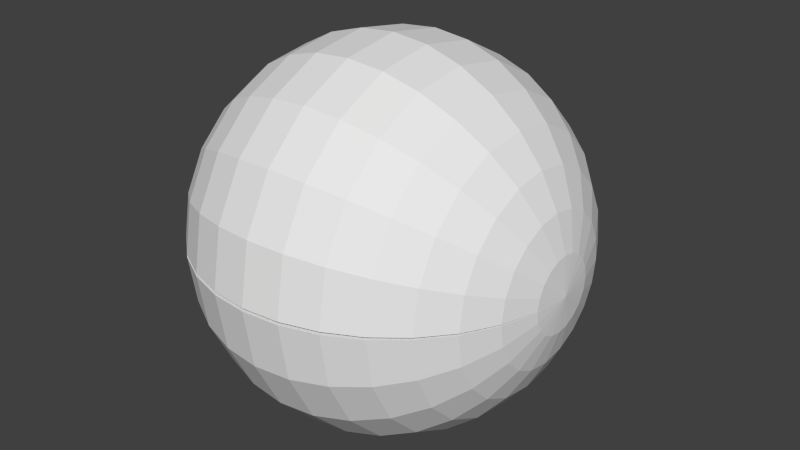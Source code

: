 # Source: 3d_pacman.blend  (saved by Blender 2.72.0; exported with 4.5.12 LTS)
import bpy
from mathutils import Matrix  # noqa: F401  (used for matrix-valued properties, if any)

bpy.ops.wm.read_factory_settings(use_empty=True)
scene = bpy.context.scene
scene.name = 'Scene'

# ---- collections
col_collection_1 = bpy.data.collections.new('Collection 1'); scene.collection.children.link(col_collection_1)

# ---- world
world_world = bpy.data.worlds.new('World'); scene.world = world_world
world_world.color = (0.05088, 0.05088, 0.05088)
world_world.use_sun_shadow = False
world_world.sun_shadow_jitter_overblur = 0.0
world_world.cycles.sampling_method = 'MANUAL'
world_world.cycles.sample_map_resolution = 256

# ---- meshes
me_sphere = bpy.data.meshes.new('Sphere')
me_sphere.from_pydata([(-1.0, 0.0, 7.55e-08), (1.0, -1.003e-07, 7.55e-08), (0.9808, -0.1951, 7.55e-08), (0.9239, -0.3827, 7.55e-08), (0.8315, -0.5556, 7.55e-08), (0.7071, -0.7071, 7.55e-08), (0.5556, -0.8315, 7.55e-08), (0.3827, -0.9239, 7.55e-08), (0.1951, -0.9808, 7.55e-08), (1.404e-07, -1.0, 7.55e-08), (-0.1951, -0.9808, 7.55e-08), (-0.3827, -0.9239, 7.55e-08), (-0.5556, -0.8315, 7.55e-08), (-0.7071, -0.7071, 7.55e-08), (-0.8315, -0.5556, 7.55e-08), (-0.9239, -0.3827, 7.55e-08), (-0.9808, -0.1951, 7.55e-08), (-1.0, -2.327e-08, 7.182e-08), (1.0, -1.187e-07, 4.09e-08), (0.9808, -0.1856, -0.06012), (0.9239, -0.3641, -0.1179), (0.8315, -0.5285, -0.1712), (0.7071, -0.6727, -0.2179), (0.5556, -0.791, -0.2562), (0.3827, -0.8789, -0.2847), (0.1951, -0.933, -0.3023), (1.404e-07, -0.9513, -0.3082), (-0.1951, -0.933, -0.3023), (-0.3827, -0.8789, -0.2847), (-0.5556, -0.791, -0.2562), (-0.7071, -0.6727, -0.2179), (-0.8315, -0.5285, -0.1712), (-0.9239, -0.3641, -0.1179), (-0.9808, -0.1856, -0.06012), (-1.0, -4.427e-08, 6.116e-08), (1.0, -1.256e-07, 2.317e-09), (0.9808, -0.158, -0.1144), (0.9239, -0.31, -0.2244), (0.8315, -0.45, -0.3258), (0.7071, -0.5728, -0.4146), (0.5556, -0.6735, -0.4876), (0.3827, -0.7484, -0.5417), (0.1951, -0.7945, -0.5751), (1.404e-07, -0.81, -0.5864), (-0.1951, -0.7945, -0.5751), (-0.3827, -0.7484, -0.5417), (-0.5556, -0.6735, -0.4876), (-0.7071, -0.5728, -0.4146), (-0.8315, -0.45, -0.3258), (-0.9239, -0.31, -0.2244), (-0.9808, -0.158, -0.1144), (-1.0, -6.096e-08, 4.454e-08), (1.0, -1.202e-07, -3.649e-08), (0.9808, -0.1151, -0.1575), (0.9239, -0.2257, -0.309), (0.8315, -0.3277, -0.4486), (0.7071, -0.4171, -0.571), (0.5556, -0.4905, -0.6714), (0.3827, -0.545, -0.746), (0.1951, -0.5786, -0.792), (1.404e-07, -0.5899, -0.8075), (-0.1951, -0.5786, -0.792), (-0.3827, -0.545, -0.746), (-0.5556, -0.4905, -0.6714), (-0.7071, -0.4171, -0.571), (-0.8315, -0.3277, -0.4486), (-0.9239, -0.2257, -0.309), (-0.9808, -0.1151, -0.1575), (-1.0, -7.172e-08, 2.358e-08), (1.0, -1.031e-07, -7.174e-08), (0.9808, -0.06093, -0.1853), (0.9239, -0.1195, -0.3635), (0.8315, -0.1735, -0.5278), (0.7071, -0.2209, -0.6717), (0.5556, -0.2597, -0.7899), (0.3827, -0.2886, -0.8777), (0.1951, -0.3063, -0.9317), (1.404e-07, -0.3123, -0.95), (-0.1951, -0.3063, -0.9317), (-0.3827, -0.2886, -0.8777), (-0.5556, -0.2597, -0.7899), (-0.7071, -0.2209, -0.6717), (-0.8315, -0.1735, -0.5278), (-0.9239, -0.1195, -0.3635), (-0.9808, -0.06093, -0.1853), (-1.0, -7.55e-08, 3.294e-10), (1.0, -7.594e-08, -1e-07), (0.9808, -0.0008513, -0.1951), (0.9239, -0.00167, -0.3827), (0.8315, -0.002424, -0.5556), (0.7071, -0.003085, -0.7071), (0.5556, -0.003628, -0.8315), (0.3827, -0.004031, -0.9239), (0.1951, -0.00428, -0.9808), (1.404e-07, -0.004363, -1.0), (-0.1951, -0.00428, -0.9808), (-0.3827, -0.004031, -0.9239), (-0.5556, -0.003628, -0.8315), (-0.7071, -0.003085, -0.7071), (-0.8315, -0.002424, -0.5556), (-0.9239, -0.00167, -0.3827), (-0.9808, -0.0008513, -0.1951), (-1.0, -7.192e-08, -2.295e-08), (1.0, -4.142e-08, -1.185e-07), (0.9808, 0.05931, -0.1859), (0.9239, 0.1163, -0.3646), (0.8315, 0.1689, -0.5293), (0.7071, 0.215, -0.6736), (0.5556, 0.2528, -0.7921), (0.3827, 0.2809, -0.8801), (0.1951, 0.2982, -0.9344), (1.404e-07, 0.304, -0.9527), (-0.1951, 0.2982, -0.9344), (-0.3827, 0.2809, -0.8801), (-0.5556, 0.2528, -0.7921), (-0.7071, 0.215, -0.6736), (-0.8315, 0.1689, -0.5293), (-0.9239, 0.1163, -0.3646), (-0.9808, 0.05931, -0.1859), (-1.0, -6.135e-08, -4.4e-08), (1.0, -2.865e-09, -1.255e-07), (0.9808, 0.1137, -0.1585), (0.9239, 0.223, -0.311), (0.8315, 0.3238, -0.4515), (0.7071, 0.4121, -0.5746), (0.5556, 0.4846, -0.6756), (0.3827, 0.5385, -0.7507), (0.1951, 0.5716, -0.797), (1.404e-07, 0.5828, -0.8126), (-0.1951, 0.5716, -0.797), (-0.3827, 0.5385, -0.7507), (-0.5556, 0.4846, -0.6756), (-0.7071, 0.4121, -0.5746), (-0.8315, 0.3238, -0.4515), (-0.9239, 0.223, -0.311), (-0.9808, 0.1137, -0.1585), (-1.0, -4.48e-08, -6.077e-08), (1.0, 3.596e-08, -1.203e-07), (0.9808, 0.157, -0.1158), (0.9239, 0.308, -0.2271), (0.8315, 0.4472, -0.3297), (0.7071, 0.5691, -0.4196), (0.5556, 0.6692, -0.4934), (0.3827, 0.7436, -0.5482), (0.1951, 0.7894, -0.582), (1.404e-07, 0.8049, -0.5934), (-0.1951, 0.7894, -0.582), (-0.3827, 0.7436, -0.5482), (-0.5556, 0.6692, -0.4934), (-0.7071, 0.5691, -0.4196), (-0.8315, 0.4472, -0.3297), (-0.9239, 0.308, -0.2271), (-0.9808, 0.157, -0.1158), (-1.0, -2.389e-08, -7.162e-08), (1.0, 7.129e-08, -1.034e-07), (0.9808, 0.1851, -0.06174), (0.9239, 0.363, -0.1211), (0.8315, 0.527, -0.1758), (0.7071, 0.6708, -0.2238), (0.5556, 0.7887, -0.2631), (0.3827, 0.8764, -0.2924), (0.1951, 0.9304, -0.3104), (1.404e-07, 0.9486, -0.3165), (-0.1951, 0.9304, -0.3104), (-0.3827, 0.8764, -0.2924), (-0.5556, 0.7887, -0.2631), (-0.7071, 0.6708, -0.2238), (-0.8315, 0.527, -0.1758), (-0.9239, 0.363, -0.1211), (-0.9808, 0.1851, -0.06174), (-1.0, -6.588e-10, -7.55e-08), (1.0, 9.968e-08, -7.637e-08), (0.9808, 0.1951, -0.001703), (0.9239, 0.3827, -0.00334), (0.8315, 0.5555, -0.004848), (0.7071, 0.7071, -0.006171), (0.5556, 0.8314, -0.007256), (0.3827, 0.9238, -0.008062), (0.1951, 0.9807, -0.008559), (1.404e-07, 1.0, -0.008727), (-0.1951, 0.9807, -0.008559), (-0.3827, 0.9238, -0.008063), (-0.5556, 0.8314, -0.007256), (-0.7071, 0.7071, -0.006171), (-0.8315, 0.5555, -0.004848), (-0.9239, 0.3827, -0.00334), (-0.9808, 0.1951, -0.001703), (-1.0, 2.264e-08, -7.202e-08), (1.0, 1.184e-07, -4.193e-08), (0.9808, 0.1861, 0.0585), (0.9239, 0.3651, 0.1148), (0.8315, 0.53, 0.1666), (0.7071, 0.6746, 0.212), (0.5556, 0.7932, 0.2493), (0.3827, 0.8814, 0.277), (0.1951, 0.9356, 0.2941), (1.404e-07, 0.954, 0.2999), (-0.1951, 0.9356, 0.2941), (-0.3827, 0.8814, 0.277), (-0.5556, 0.7932, 0.2493), (-0.7071, 0.6746, 0.212), (-0.8315, 0.53, 0.1666), (-0.9239, 0.3651, 0.1148), (-0.9808, 0.1861, 0.0585), (-1.0, 4.373e-08, -6.154e-08), (1.0, 1.255e-07, -3.413e-09), (0.9808, 0.159, 0.113), (0.9239, 0.3119, 0.2217), (0.8315, 0.4529, 0.3218), (0.7071, 0.5764, 0.4096), (0.5556, 0.6778, 0.4817), (0.3827, 0.7531, 0.5352), (0.1951, 0.7995, 0.5682), (1.404e-07, 0.8151, 0.5793), (-0.1951, 0.7995, 0.5682), (-0.3827, 0.7531, 0.5352), (-0.5556, 0.6778, 0.4817), (-0.7071, 0.5764, 0.4096), (-0.8315, 0.4529, 0.3218), (-0.9239, 0.3119, 0.2217), (-0.9808, 0.159, 0.113), (-1.0, 6.057e-08, -4.507e-08), (1.0, 1.205e-07, 3.544e-08), (0.9808, 0.1165, 0.1565), (0.9239, 0.2284, 0.307), (0.8315, 0.3316, 0.4457), (0.7071, 0.4221, 0.5673), (0.5556, 0.4963, 0.6671), (0.3827, 0.5515, 0.7412), (0.1951, 0.5855, 0.7869), (1.404e-07, 0.5969, 0.8023), (-0.1951, 0.5855, 0.7869), (-0.3827, 0.5515, 0.7412), (-0.5556, 0.4963, 0.6671), (-0.7071, 0.4221, 0.5673), (-0.8315, 0.3316, 0.4457), (-0.9239, 0.2284, 0.307), (-0.9808, 0.1165, 0.1565), (-1.0, 7.151e-08, -2.421e-08), (1.0, 1.037e-07, 7.084e-08), (0.9808, 0.06255, 0.1848), (0.9239, 0.1227, 0.3625), (0.8315, 0.1781, 0.5262), (0.7071, 0.2267, 0.6698), (0.5556, 0.2666, 0.7876), (0.3827, 0.2962, 0.8751), (0.1951, 0.3145, 0.929), (1.404e-07, 0.3206, 0.9472), (-0.1951, 0.3145, 0.929), (-0.3827, 0.2962, 0.8751), (-0.5556, 0.2666, 0.7876), (-0.7071, 0.2267, 0.6698), (-0.8315, 0.1781, 0.5262), (-0.9239, 0.1227, 0.3625), (-0.9808, 0.06255, 0.1848), (-1.0, 7.549e-08, -9.882e-10), (1.0, 7.68e-08, 9.935e-08), (0.9808, 0.002554, 0.1951), (0.9239, 0.005009, 0.3827), (0.8315, 0.007272, 0.5555), (0.7071, 0.009256, 0.707), (0.5556, 0.01088, 0.8314), (0.3827, 0.01209, 0.9238), (0.1951, 0.01284, 0.9807), (1.404e-07, 0.01309, 0.9999), (-0.1951, 0.01284, 0.9807), (-0.3827, 0.01209, 0.9238), (-0.5556, 0.01088, 0.8314), (-0.7071, 0.009256, 0.707), (-0.8315, 0.007272, 0.5555), (-0.9239, 0.005009, 0.3827), (-0.9808, 0.002554, 0.1951), (-1.0, 7.212e-08, 2.233e-08), (1.0, 4.245e-08, 1.182e-07), (0.9808, -0.05769, 0.1864), (0.9239, -0.1132, 0.3656), (0.8315, -0.1643, 0.5307), (0.7071, -0.2091, 0.6755), (0.5556, -0.2459, 0.7943), (0.3827, -0.2732, 0.8826), (0.1951, -0.29, 0.9369), (1.404e-07, -0.2957, 0.9553), (-0.1951, -0.29, 0.9369), (-0.3827, -0.2732, 0.8826), (-0.5556, -0.2459, 0.7943), (-0.7071, -0.2091, 0.6755), (-0.8315, -0.1643, 0.5307), (-0.9239, -0.1132, 0.3656), (-0.9808, -0.05769, 0.1864), (-1.0, 6.173e-08, 4.347e-08), (1.0, 3.961e-09, 1.255e-07), (0.9808, -0.1123, 0.1595), (0.9239, -0.2203, 0.3129), (0.8315, -0.3199, 0.4543), (0.7071, -0.4071, 0.5782), (0.5556, -0.4787, 0.6798), (0.3827, -0.5319, 0.7554), (0.1951, -0.5647, 0.8019), (1.404e-07, -0.5757, 0.8176), (-0.1951, -0.5647, 0.8019), (-0.3827, -0.5319, 0.7554), (-0.5556, -0.4787, 0.6798), (-0.7071, -0.4071, 0.5782), (-0.8315, -0.3199, 0.4543), (-0.9239, -0.2203, 0.3129), (-0.9808, -0.1123, 0.1595), (-1.0, 4.533e-08, 6.037e-08), (1.0, -3.491e-08, 1.206e-07), (0.9808, -0.156, 0.1171), (0.9239, -0.306, 0.2298), (0.8315, -0.4443, 0.3336), (0.7071, -0.5655, 0.4246), (0.5556, -0.6649, 0.4992), (0.3827, -0.7388, 0.5547), (0.1951, -0.7843, 0.5889), (1.404e-07, -0.7997, 0.6004), (-0.1951, -0.7843, 0.5889), (-0.3827, -0.7388, 0.5547), (-0.5556, -0.6649, 0.4992), (-0.7071, -0.5655, 0.4246), (-0.8315, -0.4443, 0.3336), (-0.9239, -0.306, 0.2298), (-0.9808, -0.156, 0.1171), (-1.0, 2.452e-08, 7.141e-08), (1.0, -7.039e-08, 1.04e-07), (0.9808, -0.1845, 0.06335), (0.9239, -0.3619, 0.1243), (0.8315, -0.5255, 0.1804), (0.7071, -0.6688, 0.2296), (0.5556, -0.7864, 0.27), (0.3827, -0.8738, 0.3), (0.1951, -0.9276, 0.3185), (1.404e-07, -0.9458, 0.3247), (-0.1951, -0.9276, 0.3185), (-0.3827, -0.8738, 0.3), (-0.5556, -0.7864, 0.27), (-0.7071, -0.6688, 0.2296), (-0.8315, -0.5255, 0.1804), (-0.9239, -0.3619, 0.1243), (-0.9808, -0.1845, 0.06335), (-1.0, 1.318e-09, 7.549e-08), (1.0, -9.901e-08, 7.724e-08), (0.9808, -0.1951, 0.003405), (0.9239, -0.3826, 0.006679), (0.8315, -0.5555, 0.009696), (0.7071, -0.707, 0.01234), (0.5556, -0.8313, 0.01451), (0.3827, -0.9237, 0.01612), (0.1951, -0.9806, 0.01712), (1.404e-07, -0.9998, 0.01745), (-0.1951, -0.9806, 0.01712), (-0.3827, -0.9237, 0.01612), (-0.5556, -0.8313, 0.01451), (-0.7071, -0.707, 0.01234), (-0.8315, -0.5555, 0.009696), (-0.9239, -0.3826, 0.006679), (-0.9808, -0.1951, 0.003405), (2.384e-07, 3.285e-08, 8.449e-08)], [], [(7, 8, 25, 24), (5, 6, 23, 22), (16, 0, 17, 33), (3, 4, 21, 20), (14, 15, 32, 31), (1, 2, 19, 18), (12, 13, 30, 29), (10, 11, 28, 27), (8, 9, 26, 25), (6, 7, 24, 23), (4, 5, 22, 21), (15, 16, 33, 32), (2, 3, 20, 19), (13, 14, 31, 30), (11, 12, 29, 28), (9, 10, 27, 26), (19, 20, 37, 36), (30, 31, 48, 47), (28, 29, 46, 45), (26, 27, 44, 43), (24, 25, 42, 41), (22, 23, 40, 39), (33, 17, 34, 50), (20, 21, 38, 37), (31, 32, 49, 48), (18, 19, 36, 35), (29, 30, 47, 46), (27, 28, 45, 44), (25, 26, 43, 42), (23, 24, 41, 40), (21, 22, 39, 38), (32, 33, 50, 49), (36, 37, 54, 53), (47, 48, 65, 64), (45, 46, 63, 62), (43, 44, 61, 60), (41, 42, 59, 58), (39, 40, 57, 56), (50, 34, 51, 67), (37, 38, 55, 54), (48, 49, 66, 65), (35, 36, 53, 52), (46, 47, 64, 63), (44, 45, 62, 61), (42, 43, 60, 59), (40, 41, 58, 57), (38, 39, 56, 55), (49, 50, 67, 66), (53, 54, 71, 70), (64, 65, 82, 81), (62, 63, 80, 79), (60, 61, 78, 77), (58, 59, 76, 75), (56, 57, 74, 73), (67, 51, 68, 84), (54, 55, 72, 71), (65, 66, 83, 82), (52, 53, 70, 69), (63, 64, 81, 80), (61, 62, 79, 78), (59, 60, 77, 76), (57, 58, 75, 74), (55, 56, 73, 72), (66, 67, 84, 83), (70, 71, 88, 87), (81, 82, 99, 98), (79, 80, 97, 96), (77, 78, 95, 94), (75, 76, 93, 92), (73, 74, 91, 90), (84, 68, 85, 101), (71, 72, 89, 88), (82, 83, 100, 99), (69, 70, 87, 86), (80, 81, 98, 97), (78, 79, 96, 95), (76, 77, 94, 93), (74, 75, 92, 91), (72, 73, 90, 89), (83, 84, 101, 100), (87, 88, 105, 104), (98, 99, 116, 115), (96, 97, 114, 113), (94, 95, 112, 111), (92, 93, 110, 109), (90, 91, 108, 107), (101, 85, 102, 118), (88, 89, 106, 105), (99, 100, 117, 116), (86, 87, 104, 103), (97, 98, 115, 114), (95, 96, 113, 112), (93, 94, 111, 110), (91, 92, 109, 108), (89, 90, 107, 106), (100, 101, 118, 117), (104, 105, 122, 121), (115, 116, 133, 132), (113, 114, 131, 130), (111, 112, 129, 128), (109, 110, 127, 126), (107, 108, 125, 124), (118, 102, 119, 135), (105, 106, 123, 122), (116, 117, 134, 133), (103, 104, 121, 120), (114, 115, 132, 131), (112, 113, 130, 129), (110, 111, 128, 127), (108, 109, 126, 125), (106, 107, 124, 123), (117, 118, 135, 134), (121, 122, 139, 138), (132, 133, 150, 149), (130, 131, 148, 147), (128, 129, 146, 145), (126, 127, 144, 143), (124, 125, 142, 141), (135, 119, 136, 152), (122, 123, 140, 139), (133, 134, 151, 150), (120, 121, 138, 137), (131, 132, 149, 148), (129, 130, 147, 146), (127, 128, 145, 144), (125, 126, 143, 142), (123, 124, 141, 140), (134, 135, 152, 151), (138, 139, 156, 155), (149, 150, 167, 166), (147, 148, 165, 164), (145, 146, 163, 162), (143, 144, 161, 160), (141, 142, 159, 158), (152, 136, 153, 169), (139, 140, 157, 156), (150, 151, 168, 167), (137, 138, 155, 154), (148, 149, 166, 165), (146, 147, 164, 163), (144, 145, 162, 161), (142, 143, 160, 159), (140, 141, 158, 157), (151, 152, 169, 168), (155, 156, 173, 172), (166, 167, 184, 183), (164, 165, 182, 181), (162, 163, 180, 179), (160, 161, 178, 177), (158, 159, 176, 175), (169, 153, 170, 186), (156, 157, 174, 173), (167, 168, 185, 184), (154, 155, 172, 171), (165, 166, 183, 182), (163, 164, 181, 180), (161, 162, 179, 178), (159, 160, 177, 176), (157, 158, 175, 174), (168, 169, 186, 185), (172, 173, 190, 189), (183, 184, 201, 200), (181, 182, 199, 198), (179, 180, 197, 196), (177, 178, 195, 194), (175, 176, 193, 192), (186, 170, 187, 203), (173, 174, 191, 190), (184, 185, 202, 201), (171, 172, 189, 188), (182, 183, 200, 199), (180, 181, 198, 197), (178, 179, 196, 195), (176, 177, 194, 193), (174, 175, 192, 191), (185, 186, 203, 202), (189, 190, 207, 206), (200, 201, 218, 217), (198, 199, 216, 215), (196, 197, 214, 213), (194, 195, 212, 211), (192, 193, 210, 209), (203, 187, 204, 220), (190, 191, 208, 207), (201, 202, 219, 218), (188, 189, 206, 205), (199, 200, 217, 216), (197, 198, 215, 214), (195, 196, 213, 212), (193, 194, 211, 210), (191, 192, 209, 208), (202, 203, 220, 219), (206, 207, 224, 223), (217, 218, 235, 234), (215, 216, 233, 232), (213, 214, 231, 230), (211, 212, 229, 228), (209, 210, 227, 226), (220, 204, 221, 237), (207, 208, 225, 224), (218, 219, 236, 235), (205, 206, 223, 222), (216, 217, 234, 233), (214, 215, 232, 231), (212, 213, 230, 229), (210, 211, 228, 227), (208, 209, 226, 225), (219, 220, 237, 236), (223, 224, 241, 240), (234, 235, 252, 251), (232, 233, 250, 249), (230, 231, 248, 247), (228, 229, 246, 245), (226, 227, 244, 243), (237, 221, 238, 254), (224, 225, 242, 241), (235, 236, 253, 252), (222, 223, 240, 239), (233, 234, 251, 250), (231, 232, 249, 248), (229, 230, 247, 246), (227, 228, 245, 244), (225, 226, 243, 242), (236, 237, 254, 253), (240, 241, 258, 257), (251, 252, 269, 268), (249, 250, 267, 266), (247, 248, 265, 264), (245, 246, 263, 262), (243, 244, 261, 260), (254, 238, 255, 271), (241, 242, 259, 258), (252, 253, 270, 269), (239, 240, 257, 256), (250, 251, 268, 267), (248, 249, 266, 265), (246, 247, 264, 263), (244, 245, 262, 261), (242, 243, 260, 259), (253, 254, 271, 270), (257, 258, 275, 274), (268, 269, 286, 285), (266, 267, 284, 283), (264, 265, 282, 281), (262, 263, 280, 279), (260, 261, 278, 277), (271, 255, 272, 288), (258, 259, 276, 275), (269, 270, 287, 286), (256, 257, 274, 273), (267, 268, 285, 284), (265, 266, 283, 282), (263, 264, 281, 280), (261, 262, 279, 278), (259, 260, 277, 276), (270, 271, 288, 287), (274, 275, 292, 291), (285, 286, 303, 302), (283, 284, 301, 300), (281, 282, 299, 298), (279, 280, 297, 296), (277, 278, 295, 294), (288, 272, 289, 305), (275, 276, 293, 292), (286, 287, 304, 303), (273, 274, 291, 290), (284, 285, 302, 301), (282, 283, 300, 299), (280, 281, 298, 297), (278, 279, 296, 295), (276, 277, 294, 293), (287, 288, 305, 304), (291, 292, 309, 308), (302, 303, 320, 319), (300, 301, 318, 317), (298, 299, 316, 315), (296, 297, 314, 313), (294, 295, 312, 311), (305, 289, 306, 322), (292, 293, 310, 309), (303, 304, 321, 320), (290, 291, 308, 307), (301, 302, 319, 318), (299, 300, 317, 316), (297, 298, 315, 314), (295, 296, 313, 312), (293, 294, 311, 310), (304, 305, 322, 321), (308, 309, 326, 325), (319, 320, 337, 336), (317, 318, 335, 334), (315, 316, 333, 332), (313, 314, 331, 330), (311, 312, 329, 328), (322, 306, 323, 339), (309, 310, 327, 326), (320, 321, 338, 337), (307, 308, 325, 324), (318, 319, 336, 335), (316, 317, 334, 333), (314, 315, 332, 331), (312, 313, 330, 329), (310, 311, 328, 327), (321, 322, 339, 338), (325, 326, 343, 342), (336, 337, 354, 353), (334, 335, 352, 351), (332, 333, 350, 349), (330, 331, 348, 347), (328, 329, 346, 345), (339, 323, 340, 356), (326, 327, 344, 343), (337, 338, 355, 354), (324, 325, 342, 341), (335, 336, 353, 352), (333, 334, 351, 350), (331, 332, 349, 348), (329, 330, 347, 346), (327, 328, 345, 344), (338, 339, 356, 355), (16, 15, 357), (15, 14, 357), (16, 357, 289, 0), (14, 13, 357), (13, 12, 357), (12, 11, 357), (11, 10, 357), (10, 9, 357), (9, 8, 357), (8, 7, 357), (7, 6, 357), (6, 5, 357), (5, 4, 357), (4, 3, 357), (3, 2, 357), (1, 290, 357, 2), (356, 289, 357), (356, 357, 355), (355, 357, 354), (354, 357, 353), (353, 357, 352), (352, 357, 351), (351, 357, 350), (350, 357, 349), (349, 357, 348), (348, 357, 347), (347, 357, 346), (346, 357, 345), (345, 357, 344), (344, 357, 343), (343, 357, 342), (341, 342, 357, 290)])
me_sphere.use_remesh_preserve_volume = False
me_sphere.use_remesh_preserve_attributes = False
me_sphere.use_mirror_vertex_groups = False
me_sphere.update()
arm_armature = bpy.data.armatures.new('Armature')  # bones are not reproduced

# ---- objects
ob_armature = bpy.data.objects.new('Armature', arm_armature)
ob_sphere = bpy.data.objects.new('Sphere', me_sphere)

# ---- transforms, parenting, visibility, modifiers, constraints
ob_armature.location = (0.0, 0.0, 0.0)
ob_armature.scale = (0.2763, 0.2763, 0.2763)
ob_armature.lineart.crease_threshold = 0.0
ob_sphere.parent = ob_armature
ob_sphere.location = (0.0, 0.0, 0.0)
ob_sphere.lineart.crease_threshold = 0.0
_vg = ob_sphere.vertex_groups.new(name='Bone')
_vg = ob_sphere.vertex_groups.new(name='Bone.upper001')
_vg.add([342, 343, 344, 345, 346, 347, 348, 349, 350, 351, 352, 353, 354, 355, 356], 1.0, 'REPLACE')
_vg = ob_sphere.vertex_groups.new(name='Bone.upper002')
_vg.add([325, 326, 327, 328, 329, 330, 331, 332, 333, 334, 335, 336, 337, 338, 339], 1.0, 'REPLACE')
_vg = ob_sphere.vertex_groups.new(name='Bone.upper003')
_vg.add([308, 309, 310, 311, 312, 313, 314, 315, 316, 317, 318, 319, 320, 321, 322], 1.0, 'REPLACE')
_vg = ob_sphere.vertex_groups.new(name='Bone.upper004')
_vg.add([291, 292, 293, 294, 295, 296, 297, 298, 299, 300, 301, 302, 303, 304, 305], 1.0, 'REPLACE')
_vg = ob_sphere.vertex_groups.new(name='Bone.upper005')
_vg.add([274, 275, 276, 277, 278, 279, 280, 281, 282, 283, 284, 285, 286, 287, 288], 1.0, 'REPLACE')
_vg = ob_sphere.vertex_groups.new(name='Bone.upper006')
_vg.add([257, 258, 259, 260, 261, 262, 263, 264, 265, 266, 267, 268, 269, 270, 271], 1.0, 'REPLACE')
_vg = ob_sphere.vertex_groups.new(name='Bone.upper007')
_vg.add([240, 241, 242, 243, 244, 245, 246, 247, 248, 249, 250, 251, 252, 253, 254], 1.0, 'REPLACE')
_vg = ob_sphere.vertex_groups.new(name='Bone.upper008')
_vg.add([223, 224, 225, 226, 227, 228, 229, 230, 231, 232, 233, 234, 235, 236, 237], 1.0, 'REPLACE')
_vg = ob_sphere.vertex_groups.new(name='Bone.upper009')
_vg.add([206, 207, 208, 209, 210, 211, 212, 213, 214, 215, 216, 217, 218, 219, 220], 1.0, 'REPLACE')
_vg = ob_sphere.vertex_groups.new(name='Bone.upper010')
_vg.add([189, 190, 191, 192, 193, 194, 195, 196, 197, 198, 199, 200, 201, 202, 203], 1.0, 'REPLACE')
_vg = ob_sphere.vertex_groups.new(name='Bone.lower001')
_vg.add([2, 3, 4, 5, 6, 7, 8, 9, 10, 11, 12, 13, 14, 15, 16], 1.0, 'REPLACE')
_vg = ob_sphere.vertex_groups.new(name='Bone.lower002')
_vg.add([19, 20, 21, 22, 23, 24, 25, 26, 27, 28, 29, 30, 31, 32, 33], 1.0, 'REPLACE')
_vg = ob_sphere.vertex_groups.new(name='Bone.lower003')
_vg.add([36, 37, 38, 39, 40, 41, 42, 43, 44, 45, 46, 47, 48, 49, 50], 1.0, 'REPLACE')
_vg = ob_sphere.vertex_groups.new(name='Bone.lower004')
_vg.add([53, 54, 55, 56, 57, 58, 59, 60, 61, 62, 63, 64, 65, 66, 67], 1.0, 'REPLACE')
_vg = ob_sphere.vertex_groups.new(name='Bone.lower005')
_vg.add([70, 71, 72, 73, 74, 75, 76, 77, 78, 79, 80, 81, 82, 83, 84], 1.0, 'REPLACE')
_vg = ob_sphere.vertex_groups.new(name='Bone.lower006')
_vg.add([87, 88, 89, 90, 91, 92, 93, 94, 95, 96, 97, 98, 99, 100, 101], 1.0, 'REPLACE')
_vg = ob_sphere.vertex_groups.new(name='Bone.lower007')
_vg.add([104, 105, 106, 107, 108, 109, 110, 111, 112, 113, 114, 115, 116, 117, 118], 1.0, 'REPLACE')
_vg = ob_sphere.vertex_groups.new(name='Bone.lower008')
_vg.add([121, 122, 123, 124, 125, 126, 127, 128, 129, 130, 131, 132, 133, 134, 135], 1.0, 'REPLACE')
_vg = ob_sphere.vertex_groups.new(name='Bone.lower009')
_vg.add([138, 139, 140, 141, 142, 143, 144, 145, 146, 147, 148, 149, 150, 151, 152], 1.0, 'REPLACE')
_vg = ob_sphere.vertex_groups.new(name='Bone.lower010')
_vg.add([155, 156, 157, 158, 159, 160, 161, 162, 163, 164, 165, 166, 167, 168, 169], 1.0, 'REPLACE')
_m = ob_sphere.modifiers.new('Armature', 'ARMATURE')
_m.object = ob_armature

# ---- collection membership
col_collection_1.objects.link(ob_armature)
col_collection_1.objects.link(ob_sphere)

# ---- scene / render settings (as saved in the file)
scene.frame_start = 1; scene.frame_end = 80; scene.frame_set(48)
scene.render.engine = 'BLENDER_EEVEE_NEXT'
scene.render.resolution_percentage = 50
scene.render.dither_intensity = 0.0
scene.cycles.use_denoising = False
scene.cycles.samples = 10
scene.cycles.sampling_pattern = 'TABULATED_SOBOL'
scene.cycles.light_sampling_threshold = 0.0
scene.cycles.use_adaptive_sampling = False
scene.cycles.use_light_tree = False
scene.cycles.blur_glossy = 0.0
scene.cycles.pixel_filter_type = 'GAUSSIAN'
scene.cycles.sample_clamp_indirect = 0.0
scene.view_settings.view_transform = 'Standard'
bpy.context.view_layer.update()

# ---- added for rendering (the .blend has no active camera and no usable light): camera, sun
cam_auto = bpy.data.cameras.new('AutoCamera')
cam_auto.lens = 50.0
cam_auto.sensor_width = 36.0
cam_auto.clip_end = 1000.0
ob_auto_camera = bpy.data.objects.new('AutoCamera', cam_auto)
scene.collection.objects.link(ob_auto_camera)
ob_auto_camera.location = (0.865799, -1.02241, 0.692946)
ob_auto_camera.rotation_euler = (1.09748, -7.21219e-08, 0.694738)
scene.camera = ob_auto_camera
light_auto_sun = bpy.data.lights.new('AutoSun', 'SUN')
light_auto_sun.energy = 3.0
light_auto_sun.angle = 0.0523599
ob_auto_sun = bpy.data.objects.new('AutoSun', light_auto_sun)
scene.collection.objects.link(ob_auto_sun)
ob_auto_sun.rotation_euler = (0.872665, 0.174533, 0.523599)
bpy.context.view_layer.update()
